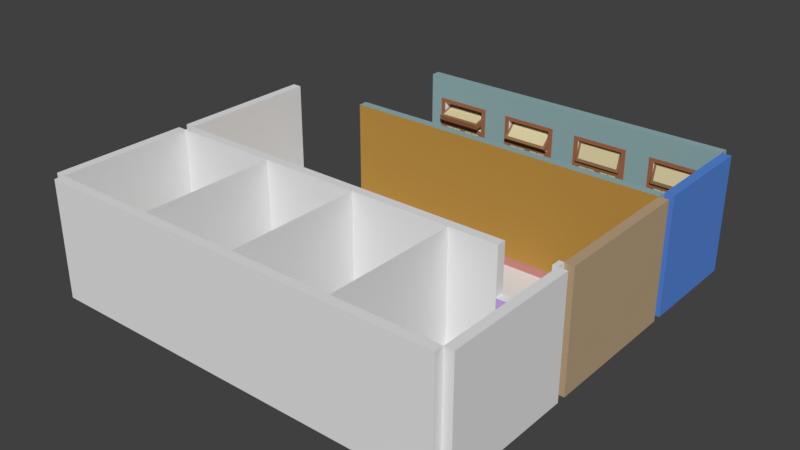 # Source: lvl4wall.blend  (saved by Blender 2.77.0; exported with 4.5.12 LTS)
import bpy
from mathutils import Matrix  # noqa: F401  (used for matrix-valued properties, if any)

bpy.ops.wm.read_factory_settings(use_empty=True)
scene = bpy.context.scene
scene.name = 'Scene'

# ---- collections
col_collection_1 = bpy.data.collections.new('Collection 1'); scene.collection.children.link(col_collection_1)

# ---- materials (node trees are filled in below, after node groups)
mat_indigo = bpy.data.materials.new('Indigo')
mat_indigo.alpha_threshold = 0.0
mat_indigo.use_transparent_shadow = False
mat_indigo.diffuse_color = (0.09759, 0.2423, 0.6939, 1.0)
mat_indigo.roughness = 0.5
mat_material_002 = bpy.data.materials.new('Material.002')
mat_material_002.alpha_threshold = 0.0
mat_material_002.use_transparent_shadow = False
mat_material_002.roughness = 0.5
mat_orange = bpy.data.materials.new('orange')
mat_orange.alpha_threshold = 0.0
mat_orange.use_transparent_shadow = False
mat_orange.diffuse_color = (0.5597, 0.3678, 0.8, 1.0)
mat_orange.roughness = 0.5
mat_polk_gold__tran = bpy.data.materials.new('Polk Gold (Tran)')
mat_polk_gold__tran.alpha_threshold = 0.0
mat_polk_gold__tran.use_transparent_shadow = False
mat_polk_gold__tran.diffuse_color = (0.7011, 0.6172, 0.3712, 1.0)
mat_polk_gold__tran.roughness = 0.5
mat_deep_amber = bpy.data.materials.new('Deep Amber')
mat_deep_amber.alpha_threshold = 0.0
mat_deep_amber.use_transparent_shadow = False
mat_deep_amber.diffuse_color = (0.2831, 0.1529, 0.07036, 1.0)
mat_deep_amber.roughness = 0.5
mat_pecan_pie = bpy.data.materials.new('Pecan Pie')
mat_pecan_pie.alpha_threshold = 0.0
mat_pecan_pie.use_transparent_shadow = False
mat_pecan_pie.diffuse_color = (0.3763, 0.1441, 0.07036, 1.0)
mat_pecan_pie.roughness = 0.5
mat_royal_blue = bpy.data.materials.new('Royal Blue')
mat_royal_blue.alpha_threshold = 0.0
mat_royal_blue.use_transparent_shadow = False
mat_royal_blue.diffuse_color = (0.2874, 0.4342, 0.4452, 1.0)
mat_royal_blue.roughness = 0.5
mat_fire_brick = bpy.data.materials.new('Fire Brick')
mat_fire_brick.alpha_threshold = 0.0
mat_fire_brick.use_transparent_shadow = False
mat_fire_brick.diffuse_color = (0.2623, 0.06663, 0.05286, 1.0)
mat_fire_brick.roughness = 0.5
mat_goldenrod = bpy.data.materials.new('Goldenrod')
mat_goldenrod.alpha_threshold = 0.0
mat_goldenrod.use_transparent_shadow = False
mat_goldenrod.diffuse_color = (0.5089, 0.2831, 0.06125, 1.0)
mat_goldenrod.roughness = 0.5
mat_cane = bpy.data.materials.new('Cane')
mat_cane.alpha_threshold = 0.0
mat_cane.use_transparent_shadow = False
mat_cane.diffuse_color = (0.4999, 0.3655, 0.2243, 1.0)
mat_cane.roughness = 0.5
mat_light_salmon = bpy.data.materials.new('Light Salmon')
mat_light_salmon.alpha_threshold = 0.0
mat_light_salmon.use_transparent_shadow = False
mat_light_salmon.diffuse_color = (0.5647, 0.2462, 0.2122, 1.0)
mat_light_salmon.roughness = 0.5
mat_dark_shadow = bpy.data.materials.new('Dark Shadow')
mat_dark_shadow.alpha_threshold = 0.0
mat_dark_shadow.use_transparent_shadow = False
mat_dark_shadow.diffuse_color = (0.1441, 0.1651, 0.1981, 1.0)
mat_dark_shadow.roughness = 0.5

# ---- material node trees

# ---- world
world_world = bpy.data.worlds.new('World'); scene.world = world_world
world_world.color = (0.05088, 0.05088, 0.05088)
world_world.use_sun_shadow = False
world_world.sun_shadow_jitter_overblur = 0.0
world_world.cycles.sampling_method = 'MANUAL'

# ---- meshes
me_plane_017 = bpy.data.meshes.new('Plane.017')
me_plane_017.from_pydata([(-1.028, -1.078, -0.8), (-2.028, 0.9219, -0.8), (-0.02778, -1.078, 0.8), (-0.02778, -1.078, -0.8), (-0.02778, -3.547, -0.8), (-0.02778, -3.547, 0.8), (0.02778, -1.078, -0.8), (0.02778, -1.078, 0.8), (0.02778, -3.547, -0.8), (0.02778, -3.547, 0.8), (-0.3993, -0.9219, -0.09), (-0.5278, -1.078, -0.8), (-0.5278, -1.078, 0.8), (-0.1562, -0.9219, -0.09), (-0.3993, -1.078, -0.8), (-0.3993, -1.078, -0.09), (-0.1562, -1.078, -0.09), (-0.1562, -1.078, -0.8), (-0.02778, -1.078, -0.675), (-0.02778, -0.9219, 0.8), (-0.5278, -0.9219, -0.675), (-0.5278, -0.9219, 0.8), (-0.5278, -1.078, -0.675), (-0.3993, -1.078, -0.675), (-0.1562, -1.078, -0.675), (-0.5278, -0.9219, -0.8), (-0.3993, -0.9219, -0.8), (-0.1562, -0.9219, -0.8), (-0.1562, -0.9219, -0.675), (-0.3993, -0.9219, -0.675), (-0.02778, -0.9219, -0.675), (-1.028, -1.078, 0.8), (-1.528, -1.078, -0.8), (-1.528, -1.078, 0.8), (-1.028, -0.9219, -0.675), (-1.028, -1.078, -0.675), (-1.028, -0.9219, 0.8), (-1.028, -0.9219, -0.8), (-1.528, -0.9219, 0.8), (-1.528, -0.9219, -0.675), (-2.028, -1.078, -0.8), (-2.028, -1.078, 0.8), (-2.028, -1.078, -0.675), (-1.528, -1.078, -0.675), (-2.028, -0.9219, -0.8), (-1.528, -0.9219, -0.8), (-2.028, -0.9219, 0.8), (-2.028, -0.9219, -0.675), (-0.02778, 0.9219, -0.8), (-0.02778, -0.9219, -0.8), (0.02778, 0.9219, -0.8), (0.02778, 0.9219, 0.8), (0.02778, -0.9219, -0.8), (0.02778, -0.9219, 0.8), (-0.4528, 1.078, -0.8), (-0.1028, 1.078, 0.48), (-0.1028, 0.9219, 0.48), (-0.4528, 0.9219, 0.48), (-0.4528, 0.9219, -0.8), (-0.1028, 0.9219, -0.8), (-0.5278, 0.9219, -0.8), (-0.02778, 0.9219, 0.8), (-0.02778, 1.078, 0.8), (-0.5278, 1.078, 0.8), (-0.5278, 1.078, -0.8), (-0.4528, 1.078, 0.48), (-0.1028, 1.078, -0.8), (-0.02778, 1.078, -0.8), (-0.133, 1.078, 0.1294), (-0.4226, 1.078, 0.1294), (-0.133, 1.078, 0.4241), (-0.4226, 1.078, 0.4241), (-0.133, 0.9219, 0.4241), (-0.4226, 0.9219, 0.4241), (-0.4226, 0.9219, 0.1294), (-0.133, 0.9219, 0.1294), (-0.133, 1.078, 0.09662), (-0.133, 1.078, -0.8), (-0.4226, 1.078, -0.8), (-0.4226, 1.078, 0.09662), (-0.2778, 1.078, -0.8), (-0.4035, 1.078, -0.02355), (-0.4035, 1.078, 0.06611), (-0.3547, 1.078, 0.06611), (-0.3547, 1.078, -0.02355), (-0.3488, 1.078, -0.02355), (-0.3488, 1.078, 0.06611), (-0.3001, 1.078, 0.06611), (-0.3001, 1.078, -0.02355), (-0.4035, 1.078, -0.1486), (-0.4035, 1.078, -0.05889), (-0.3547, 1.078, -0.05889), (-0.3547, 1.078, -0.1486), (-0.3488, 1.078, -0.1486), (-0.3488, 1.078, -0.05889), (-0.3001, 1.078, -0.05889), (-0.3001, 1.078, -0.1486), (-0.4035, 1.078, -0.2736), (-0.4035, 1.078, -0.1839), (-0.3547, 1.078, -0.1839), (-0.3547, 1.078, -0.2736), (-0.3488, 1.078, -0.2736), (-0.3488, 1.078, -0.1839), (-0.3001, 1.078, -0.1839), (-0.3001, 1.078, -0.2736), (-0.4035, 1.078, -0.3986), (-0.4035, 1.078, -0.3089), (-0.3547, 1.078, -0.3089), (-0.3547, 1.078, -0.3986), (-0.3488, 1.078, -0.3986), (-0.3488, 1.078, -0.3089), (-0.3001, 1.078, -0.3089), (-0.3001, 1.078, -0.3986), (-0.4035, 1.078, -0.5236), (-0.4035, 1.078, -0.4339), (-0.3547, 1.078, -0.4339), (-0.3547, 1.078, -0.5236), (-0.3488, 1.078, -0.5236), (-0.3488, 1.078, -0.4339), (-0.3001, 1.078, -0.4339), (-0.3001, 1.078, -0.5236), (-0.4035, 1.078, -0.6486), (-0.4035, 1.078, -0.5589), (-0.3547, 1.078, -0.5589), (-0.3547, 1.078, -0.6486), (-0.3488, 1.078, -0.6486), (-0.3488, 1.078, -0.5589), (-0.3001, 1.078, -0.5589), (-0.3001, 1.078, -0.6486), (-0.4035, 1.078, -0.7736), (-0.4035, 1.078, -0.6839), (-0.3547, 1.078, -0.6839), (-0.3547, 1.078, -0.7736), (-0.3488, 1.078, -0.7736), (-0.3488, 1.078, -0.6839), (-0.3001, 1.078, -0.6839), (-0.3001, 1.078, -0.7736), (-0.2778, 1.078, 0.09662), (-0.2587, 1.078, -0.02355), (-0.2587, 1.078, 0.06611), (-0.2099, 1.078, 0.06611), (-0.2099, 1.078, -0.02355), (-0.204, 1.078, -0.02355), (-0.204, 1.078, 0.06611), (-0.1552, 1.078, 0.06611), (-0.1552, 1.078, -0.02355), (-0.2587, 1.078, -0.1486), (-0.2587, 1.078, -0.05889), (-0.2099, 1.078, -0.05889), (-0.2099, 1.078, -0.1486), (-0.204, 1.078, -0.1486), (-0.204, 1.078, -0.05889), (-0.1552, 1.078, -0.05889), (-0.1552, 1.078, -0.1486), (-0.2587, 1.078, -0.2736), (-0.2587, 1.078, -0.1839), (-0.2099, 1.078, -0.1839), (-0.2099, 1.078, -0.2736), (-0.204, 1.078, -0.2736), (-0.204, 1.078, -0.1839), (-0.1552, 1.078, -0.1839), (-0.1552, 1.078, -0.2736), (-0.2587, 1.078, -0.3986), (-0.2587, 1.078, -0.3089), (-0.2099, 1.078, -0.3089), (-0.2099, 1.078, -0.3986), (-0.204, 1.078, -0.3986), (-0.204, 1.078, -0.3089), (-0.1552, 1.078, -0.3089), (-0.1552, 1.078, -0.3986), (-0.2587, 1.078, -0.5236), (-0.2587, 1.078, -0.4339), (-0.2099, 1.078, -0.4339), (-0.2099, 1.078, -0.5236), (-0.204, 1.078, -0.5236), (-0.204, 1.078, -0.4339), (-0.1552, 1.078, -0.4339), (-0.1552, 1.078, -0.5236), (-0.2587, 1.078, -0.6486), (-0.2587, 1.078, -0.5589), (-0.2099, 1.078, -0.5589), (-0.2099, 1.078, -0.6486), (-0.204, 1.078, -0.6486), (-0.204, 1.078, -0.5589), (-0.1552, 1.078, -0.5589), (-0.1552, 1.078, -0.6486), (-0.2587, 1.078, -0.7736), (-0.2587, 1.078, -0.6839), (-0.2099, 1.078, -0.6839), (-0.2099, 1.078, -0.7736), (-0.204, 1.078, -0.7736), (-0.204, 1.078, -0.6839), (-0.1552, 1.078, -0.6839), (-0.1552, 1.078, -0.7736), (-0.4226, 0.9219, -0.8), (-0.2778, 0.9219, -0.8), (-0.4226, 0.9219, 0.09662), (-0.133, 0.9219, -0.8), (-0.4035, 0.9219, -0.02355), (-0.3547, 0.9219, -0.02355), (-0.3547, 0.9219, 0.06611), (-0.4035, 0.9219, 0.06611), (-0.3488, 0.9219, -0.02355), (-0.3001, 0.9219, -0.02355), (-0.3001, 0.9219, 0.06611), (-0.3488, 0.9219, 0.06611), (-0.4035, 0.9219, -0.1486), (-0.3547, 0.9219, -0.1486), (-0.3547, 0.9219, -0.05889), (-0.4035, 0.9219, -0.05889), (-0.3488, 0.9219, -0.1486), (-0.3001, 0.9219, -0.1486), (-0.3001, 0.9219, -0.05889), (-0.3488, 0.9219, -0.05889), (-0.4035, 0.9219, -0.2736), (-0.3547, 0.9219, -0.2736), (-0.3547, 0.9219, -0.1839), (-0.4035, 0.9219, -0.1839), (-0.3488, 0.9219, -0.2736), (-0.3001, 0.9219, -0.2736), (-0.3001, 0.9219, -0.1839), (-0.3488, 0.9219, -0.1839), (-0.4035, 0.9219, -0.3986), (-0.3547, 0.9219, -0.3986), (-0.3547, 0.9219, -0.3089), (-0.4035, 0.9219, -0.3089), (-0.3488, 0.9219, -0.3986), (-0.3001, 0.9219, -0.3986), (-0.3001, 0.9219, -0.3089), (-0.3488, 0.9219, -0.3089), (-0.4035, 0.9219, -0.5236), (-0.3547, 0.9219, -0.5236), (-0.3547, 0.9219, -0.4339), (-0.4035, 0.9219, -0.4339), (-0.3488, 0.9219, -0.5236), (-0.3001, 0.9219, -0.5236), (-0.3001, 0.9219, -0.4339), (-0.3488, 0.9219, -0.4339), (-0.4035, 0.9219, -0.6486), (-0.3547, 0.9219, -0.6486), (-0.3547, 0.9219, -0.5589), (-0.4035, 0.9219, -0.5589), (-0.3488, 0.9219, -0.6486), (-0.3001, 0.9219, -0.6486), (-0.3001, 0.9219, -0.5589), (-0.3488, 0.9219, -0.5589), (-0.4035, 0.9219, -0.7736), (-0.3547, 0.9219, -0.7736), (-0.3547, 0.9219, -0.6839), (-0.4035, 0.9219, -0.6839), (-0.3488, 0.9219, -0.7736), (-0.3001, 0.9219, -0.7736), (-0.3001, 0.9219, -0.6839), (-0.3488, 0.9219, -0.6839), (-0.2587, 0.9219, -0.02355), (-0.2099, 0.9219, -0.02355), (-0.2099, 0.9219, 0.06611), (-0.2587, 0.9219, 0.06611), (-0.204, 0.9219, -0.02355), (-0.1552, 0.9219, -0.02355), (-0.1552, 0.9219, 0.06611), (-0.204, 0.9219, 0.06611), (-0.2587, 0.9219, -0.1486), (-0.2099, 0.9219, -0.1486), (-0.2099, 0.9219, -0.05889), (-0.2587, 0.9219, -0.05889), (-0.204, 0.9219, -0.1486), (-0.1552, 0.9219, -0.1486), (-0.1552, 0.9219, -0.05889), (-0.204, 0.9219, -0.05889), (-0.2587, 0.9219, -0.2736), (-0.2099, 0.9219, -0.2736), (-0.2099, 0.9219, -0.1839), (-0.2587, 0.9219, -0.1839), (-0.204, 0.9219, -0.2736), (-0.1552, 0.9219, -0.2736), (-0.1552, 0.9219, -0.1839), (-0.204, 0.9219, -0.1839), (-0.2587, 0.9219, -0.3986), (-0.2099, 0.9219, -0.3986), (-0.2099, 0.9219, -0.3089), (-0.2587, 0.9219, -0.3089), (-0.204, 0.9219, -0.3986), (-0.1552, 0.9219, -0.3986), (-0.1552, 0.9219, -0.3089), (-0.204, 0.9219, -0.3089), (-0.2587, 0.9219, -0.5236), (-0.2099, 0.9219, -0.5236), (-0.2099, 0.9219, -0.4339), (-0.2587, 0.9219, -0.4339), (-0.204, 0.9219, -0.5236), (-0.1552, 0.9219, -0.5236), (-0.1552, 0.9219, -0.4339), (-0.204, 0.9219, -0.4339), (-0.2587, 0.9219, -0.6486), (-0.2099, 0.9219, -0.6486), (-0.2099, 0.9219, -0.5589), (-0.2587, 0.9219, -0.5589), (-0.204, 0.9219, -0.6486), (-0.1552, 0.9219, -0.6486), (-0.1552, 0.9219, -0.5589), (-0.204, 0.9219, -0.5589), (-0.2587, 0.9219, -0.7736), (-0.2099, 0.9219, -0.7736), (-0.2099, 0.9219, -0.6839), (-0.2587, 0.9219, -0.6839), (-0.204, 0.9219, -0.7736), (-0.1552, 0.9219, -0.7736), (-0.1552, 0.9219, -0.6839), (-0.204, 0.9219, -0.6839), (-0.2778, 0.9219, 0.09662), (-0.133, 0.9219, 0.09662), (-0.9528, 1.078, -0.8), (-0.6028, 1.078, 0.48), (-0.6028, 0.9219, 0.48), (-0.9528, 0.9219, 0.48), (-0.9528, 0.9219, -0.8), (-0.6028, 0.9219, -0.8), (-1.028, 0.9219, -0.8), (-0.5278, 0.9219, 0.8), (-1.028, 1.078, 0.8), (-0.9528, 1.078, 0.48), (-0.6028, 1.078, -0.8), (-0.633, 1.078, 0.1294), (-0.9226, 1.078, 0.1294), (-0.633, 1.078, 0.4241), (-0.9226, 1.078, 0.4241), (-0.633, 0.9219, 0.4241), (-0.9226, 0.9219, 0.4241), (-0.9226, 0.9219, 0.1294), (-0.633, 0.9219, 0.1294), (-0.633, 1.078, 0.09662), (-0.633, 1.078, -0.8), (-0.9226, 1.078, -0.8), (-0.9226, 1.078, 0.09662), (-0.7778, 1.078, -0.8), (-0.9035, 1.078, -0.02355), (-0.9035, 1.078, 0.06611), (-0.8547, 1.078, 0.06611), (-0.8547, 1.078, -0.02355), (-0.8488, 1.078, -0.02355), (-0.8488, 1.078, 0.06611), (-0.8001, 1.078, 0.06611), (-0.8001, 1.078, -0.02355), (-0.9035, 1.078, -0.1486), (-0.9035, 1.078, -0.05889), (-0.8547, 1.078, -0.05889), (-0.8547, 1.078, -0.1486), (-0.8488, 1.078, -0.1486), (-0.8488, 1.078, -0.05889), (-0.8001, 1.078, -0.05889), (-0.8001, 1.078, -0.1486), (-0.9035, 1.078, -0.2736), (-0.9035, 1.078, -0.1839), (-0.8547, 1.078, -0.1839), (-0.8547, 1.078, -0.2736), (-0.8488, 1.078, -0.2736), (-0.8488, 1.078, -0.1839), (-0.8001, 1.078, -0.1839), (-0.8001, 1.078, -0.2736), (-0.9035, 1.078, -0.3986), (-0.9035, 1.078, -0.3089), (-0.8547, 1.078, -0.3089), (-0.8547, 1.078, -0.3986), (-0.8488, 1.078, -0.3986), (-0.8488, 1.078, -0.3089), (-0.8001, 1.078, -0.3089), (-0.8001, 1.078, -0.3986), (-0.9035, 1.078, -0.5236), (-0.9035, 1.078, -0.4339), (-0.8547, 1.078, -0.4339), (-0.8547, 1.078, -0.5236), (-0.8488, 1.078, -0.5236), (-0.8488, 1.078, -0.4339), (-0.8001, 1.078, -0.4339), (-0.8001, 1.078, -0.5236), (-0.9035, 1.078, -0.6486), (-0.9035, 1.078, -0.5589), (-0.8547, 1.078, -0.5589), (-0.8547, 1.078, -0.6486), (-0.8488, 1.078, -0.6486), (-0.8488, 1.078, -0.5589), (-0.8001, 1.078, -0.5589), (-0.8001, 1.078, -0.6486), (-0.9035, 1.078, -0.7736), (-0.9035, 1.078, -0.6839), (-0.8547, 1.078, -0.6839), (-0.8547, 1.078, -0.7736), (-0.8488, 1.078, -0.7736), (-0.8488, 1.078, -0.6839), (-0.8001, 1.078, -0.6839), (-0.8001, 1.078, -0.7736), (-0.7778, 1.078, 0.09662), (-0.7587, 1.078, -0.02355), (-0.7587, 1.078, 0.06611), (-0.7099, 1.078, 0.06611), (-0.7099, 1.078, -0.02355), (-0.704, 1.078, -0.02355), (-0.704, 1.078, 0.06611), (-0.6552, 1.078, 0.06611), (-0.6552, 1.078, -0.02355), (-0.7587, 1.078, -0.1486), (-0.7587, 1.078, -0.05889), (-0.7099, 1.078, -0.05889), (-0.7099, 1.078, -0.1486), (-0.704, 1.078, -0.1486), (-0.704, 1.078, -0.05889), (-0.6552, 1.078, -0.05889), (-0.6552, 1.078, -0.1486), (-0.7587, 1.078, -0.2736), (-0.7587, 1.078, -0.1839), (-0.7099, 1.078, -0.1839), (-0.7099, 1.078, -0.2736), (-0.704, 1.078, -0.2736), (-0.704, 1.078, -0.1839), (-0.6552, 1.078, -0.1839), (-0.6552, 1.078, -0.2736), (-0.7587, 1.078, -0.3986), (-0.7587, 1.078, -0.3089), (-0.7099, 1.078, -0.3089), (-0.7099, 1.078, -0.3986), (-0.704, 1.078, -0.3986), (-0.704, 1.078, -0.3089), (-0.6552, 1.078, -0.3089), (-0.6552, 1.078, -0.3986), (-0.7587, 1.078, -0.5236), (-0.7587, 1.078, -0.4339), (-0.7099, 1.078, -0.4339), (-0.7099, 1.078, -0.5236), (-0.704, 1.078, -0.5236), (-0.704, 1.078, -0.4339), (-0.6552, 1.078, -0.4339), (-0.6552, 1.078, -0.5236), (-0.7587, 1.078, -0.6486), (-0.7587, 1.078, -0.5589), (-0.7099, 1.078, -0.5589), (-0.7099, 1.078, -0.6486), (-0.704, 1.078, -0.6486), (-0.704, 1.078, -0.5589), (-0.6552, 1.078, -0.5589), (-0.6552, 1.078, -0.6486), (-0.7587, 1.078, -0.7736), (-0.7587, 1.078, -0.6839), (-0.7099, 1.078, -0.6839), (-0.7099, 1.078, -0.7736), (-0.704, 1.078, -0.7736), (-0.704, 1.078, -0.6839), (-0.6552, 1.078, -0.6839), (-0.6552, 1.078, -0.7736), (-0.9226, 0.9219, -0.8), (-0.7778, 0.9219, -0.8), (-0.9226, 0.9219, 0.09662), (-0.633, 0.9219, -0.8), (-0.9035, 0.9219, -0.02355), (-0.8547, 0.9219, -0.02355), (-0.8547, 0.9219, 0.06611), (-0.9035, 0.9219, 0.06611), (-0.8488, 0.9219, -0.02355), (-0.8001, 0.9219, -0.02355), (-0.8001, 0.9219, 0.06611), (-0.8488, 0.9219, 0.06611), (-0.9035, 0.9219, -0.1486), (-0.8547, 0.9219, -0.1486), (-0.8547, 0.9219, -0.05889), (-0.9035, 0.9219, -0.05889), (-0.8488, 0.9219, -0.1486), (-0.8001, 0.9219, -0.1486), (-0.8001, 0.9219, -0.05889), (-0.8488, 0.9219, -0.05889), (-0.9035, 0.9219, -0.2736), (-0.8547, 0.9219, -0.2736), (-0.8547, 0.9219, -0.1839), (-0.9035, 0.9219, -0.1839), (-0.8488, 0.9219, -0.2736), (-0.8001, 0.9219, -0.2736), (-0.8001, 0.9219, -0.1839), (-0.8488, 0.9219, -0.1839), (-0.9035, 0.9219, -0.3986), (-0.8547, 0.9219, -0.3986), (-0.8547, 0.9219, -0.3089), (-0.9035, 0.9219, -0.3089), (-0.8488, 0.9219, -0.3986), (-0.8001, 0.9219, -0.3986), (-0.8001, 0.9219, -0.3089), (-0.8488, 0.9219, -0.3089), (-0.9035, 0.9219, -0.5236), (-0.8547, 0.9219, -0.5236), (-0.8547, 0.9219, -0.4339), (-0.9035, 0.9219, -0.4339), (-0.8488, 0.9219, -0.5236), (-0.8001, 0.9219, -0.5236), (-0.8001, 0.9219, -0.4339), (-0.8488, 0.9219, -0.4339), (-0.9035, 0.9219, -0.6486), (-0.8547, 0.9219, -0.6486), (-0.8547, 0.9219, -0.5589), (-0.9035, 0.9219, -0.5589), (-0.8488, 0.9219, -0.6486), (-0.8001, 0.9219, -0.6486), (-0.8001, 0.9219, -0.5589), (-0.8488, 0.9219, -0.5589), (-0.9035, 0.9219, -0.7736), (-0.8547, 0.9219, -0.7736), (-0.8547, 0.9219, -0.6839), (-0.9035, 0.9219, -0.6839), (-0.8488, 0.9219, -0.7736), (-0.8001, 0.9219, -0.7736), (-0.8001, 0.9219, -0.6839), (-0.8488, 0.9219, -0.6839), (-0.7587, 0.9219, -0.02355), (-0.7099, 0.9219, -0.02355), (-0.7099, 0.9219, 0.06611), (-0.7587, 0.9219, 0.06611), (-0.704, 0.9219, -0.02355), (-0.6552, 0.9219, -0.02355), (-0.6552, 0.9219, 0.06611), (-0.704, 0.9219, 0.06611), (-0.7587, 0.9219, -0.1486), (-0.7099, 0.9219, -0.1486), (-0.7099, 0.9219, -0.05889), (-0.7587, 0.9219, -0.05889), (-0.704, 0.9219, -0.1486), (-0.6552, 0.9219, -0.1486), (-0.6552, 0.9219, -0.05889), (-0.704, 0.9219, -0.05889), (-0.7587, 0.9219, -0.2736), (-0.7099, 0.9219, -0.2736), (-0.7099, 0.9219, -0.1839), (-0.7587, 0.9219, -0.1839), (-0.704, 0.9219, -0.2736), (-0.6552, 0.9219, -0.2736), (-0.6552, 0.9219, -0.1839), (-0.704, 0.9219, -0.1839), (-0.7587, 0.9219, -0.3986), (-0.7099, 0.9219, -0.3986), (-0.7099, 0.9219, -0.3089), (-0.7587, 0.9219, -0.3089), (-0.704, 0.9219, -0.3986), (-0.6552, 0.9219, -0.3986), (-0.6552, 0.9219, -0.3089), (-0.704, 0.9219, -0.3089), (-0.7587, 0.9219, -0.5236), (-0.7099, 0.9219, -0.5236), (-0.7099, 0.9219, -0.4339), (-0.7587, 0.9219, -0.4339), (-0.704, 0.9219, -0.5236), (-0.6552, 0.9219, -0.5236), (-0.6552, 0.9219, -0.4339), (-0.704, 0.9219, -0.4339), (-0.7587, 0.9219, -0.6486), (-0.7099, 0.9219, -0.6486), (-0.7099, 0.9219, -0.5589), (-0.7587, 0.9219, -0.5589), (-0.704, 0.9219, -0.6486), (-0.6552, 0.9219, -0.6486), (-0.6552, 0.9219, -0.5589), (-0.704, 0.9219, -0.5589), (-0.7587, 0.9219, -0.7736), (-0.7099, 0.9219, -0.7736), (-0.7099, 0.9219, -0.6839), (-0.7587, 0.9219, -0.6839), (-0.704, 0.9219, -0.7736), (-0.6552, 0.9219, -0.7736), (-0.6552, 0.9219, -0.6839), (-0.704, 0.9219, -0.6839), (-0.7778, 0.9219, 0.09662), (-0.633, 0.9219, 0.09662), (-1.453, 1.078, -0.8), (-1.103, 1.078, 0.48), (-1.103, 0.9219, 0.48), (-1.453, 0.9219, 0.48), (-1.453, 0.9219, -0.8), (-1.103, 0.9219, -0.8), (-1.028, 0.9219, 0.8), (-1.528, 0.9219, 0.8), (-1.453, 1.078, 0.48), (-1.103, 1.078, -0.8), (-1.028, 1.078, -0.8), (-1.133, 1.078, 0.1294), (-1.423, 1.078, 0.1294), (-1.133, 1.078, 0.4241), (-1.423, 1.078, 0.4241), (-1.133, 0.9219, 0.4241), (-1.423, 0.9219, 0.4241), (-1.423, 0.9219, 0.1294), (-1.133, 0.9219, 0.1294), (-1.133, 1.078, 0.09662), (-1.133, 1.078, -0.8), (-1.423, 1.078, -0.8), (-1.423, 1.078, 0.09662), (-1.278, 1.078, -0.8), (-1.403, 1.078, -0.02355), (-1.403, 1.078, 0.06611), (-1.355, 1.078, 0.06611), (-1.355, 1.078, -0.02355), (-1.349, 1.078, -0.02355), (-1.349, 1.078, 0.06611), (-1.3, 1.078, 0.06611), (-1.3, 1.078, -0.02355), (-1.403, 1.078, -0.1486), (-1.403, 1.078, -0.05889), (-1.355, 1.078, -0.05889), (-1.355, 1.078, -0.1486), (-1.349, 1.078, -0.1486), (-1.349, 1.078, -0.05889), (-1.3, 1.078, -0.05889), (-1.3, 1.078, -0.1486), (-1.403, 1.078, -0.2736), (-1.403, 1.078, -0.1839), (-1.355, 1.078, -0.1839), (-1.355, 1.078, -0.2736), (-1.349, 1.078, -0.2736), (-1.349, 1.078, -0.1839), (-1.3, 1.078, -0.1839), (-1.3, 1.078, -0.2736), (-1.403, 1.078, -0.3986), (-1.403, 1.078, -0.3089), (-1.355, 1.078, -0.3089), (-1.355, 1.078, -0.3986), (-1.349, 1.078, -0.3986), (-1.349, 1.078, -0.3089), (-1.3, 1.078, -0.3089), (-1.3, 1.078, -0.3986), (-1.403, 1.078, -0.5236), (-1.403, 1.078, -0.4339), (-1.355, 1.078, -0.4339), (-1.355, 1.078, -0.5236), (-1.349, 1.078, -0.5236), (-1.349, 1.078, -0.4339), (-1.3, 1.078, -0.4339), (-1.3, 1.078, -0.5236), (-1.403, 1.078, -0.6486), (-1.403, 1.078, -0.5589), (-1.355, 1.078, -0.5589), (-1.355, 1.078, -0.6486), (-1.349, 1.078, -0.6486), (-1.349, 1.078, -0.5589), (-1.3, 1.078, -0.5589), (-1.3, 1.078, -0.6486), (-1.403, 1.078, -0.7736), (-1.403, 1.078, -0.6839), (-1.355, 1.078, -0.6839), (-1.355, 1.078, -0.7736), (-1.349, 1.078, -0.7736), (-1.349, 1.078, -0.6839), (-1.3, 1.078, -0.6839), (-1.3, 1.078, -0.7736), (-1.278, 1.078, 0.09662), (-1.259, 1.078, -0.02355), (-1.259, 1.078, 0.06611), (-1.21, 1.078, 0.06611), (-1.21, 1.078, -0.02355), (-1.204, 1.078, -0.02355), (-1.204, 1.078, 0.06611), (-1.155, 1.078, 0.06611), (-1.155, 1.078, -0.02355), (-1.259, 1.078, -0.1486), (-1.259, 1.078, -0.05889), (-1.21, 1.078, -0.05889), (-1.21, 1.078, -0.1486), (-1.204, 1.078, -0.1486), (-1.204, 1.078, -0.05889), (-1.155, 1.078, -0.05889), (-1.155, 1.078, -0.1486), (-1.259, 1.078, -0.2736), (-1.259, 1.078, -0.1839), (-1.21, 1.078, -0.1839), (-1.21, 1.078, -0.2736), (-1.204, 1.078, -0.2736), (-1.204, 1.078, -0.1839), (-1.155, 1.078, -0.1839), (-1.155, 1.078, -0.2736), (-1.259, 1.078, -0.3986), (-1.259, 1.078, -0.3089), (-1.21, 1.078, -0.3089), (-1.21, 1.078, -0.3986), (-1.204, 1.078, -0.3986), (-1.204, 1.078, -0.3089), (-1.155, 1.078, -0.3089), (-1.155, 1.078, -0.3986), (-1.259, 1.078, -0.5236), (-1.259, 1.078, -0.4339), (-1.21, 1.078, -0.4339), (-1.21, 1.078, -0.5236), (-1.204, 1.078, -0.5236), (-1.204, 1.078, -0.4339), (-1.155, 1.078, -0.4339), (-1.155, 1.078, -0.5236), (-1.259, 1.078, -0.6486), (-1.259, 1.078, -0.5589), (-1.21, 1.078, -0.5589), (-1.21, 1.078, -0.6486), (-1.204, 1.078, -0.6486), (-1.204, 1.078, -0.5589), (-1.155, 1.078, -0.5589), (-1.155, 1.078, -0.6486), (-1.259, 1.078, -0.7736), (-1.259, 1.078, -0.6839), (-1.21, 1.078, -0.6839), (-1.21, 1.078, -0.7736), (-1.204, 1.078, -0.7736), (-1.204, 1.078, -0.6839), (-1.155, 1.078, -0.6839), (-1.155, 1.078, -0.7736), (-1.423, 0.9219, -0.8), (-1.278, 0.9219, -0.8), (-1.423, 0.9219, 0.09662), (-1.133, 0.9219, -0.8), (-1.403, 0.9219, -0.02355), (-1.355, 0.9219, -0.02355), (-1.355, 0.9219, 0.06611), (-1.403, 0.9219, 0.06611), (-1.349, 0.9219, -0.02355), (-1.3, 0.9219, -0.02355), (-1.3, 0.9219, 0.06611), (-1.349, 0.9219, 0.06611), (-1.403, 0.9219, -0.1486), (-1.355, 0.9219, -0.1486), (-1.355, 0.9219, -0.05889), (-1.403, 0.9219, -0.05889), (-1.349, 0.9219, -0.1486), (-1.3, 0.9219, -0.1486), (-1.3, 0.9219, -0.05889), (-1.349, 0.9219, -0.05889), (-1.403, 0.9219, -0.2736), (-1.355, 0.9219, -0.2736), (-1.355, 0.9219, -0.1839), (-1.403, 0.9219, -0.1839), (-1.349, 0.9219, -0.2736), (-1.3, 0.9219, -0.2736), (-1.3, 0.9219, -0.1839), (-1.349, 0.9219, -0.1839), (-1.403, 0.9219, -0.3986), (-1.355, 0.9219, -0.3986), (-1.355, 0.9219, -0.3089), (-1.403, 0.9219, -0.3089), (-1.349, 0.9219, -0.3986), (-1.3, 0.9219, -0.3986), (-1.3, 0.9219, -0.3089), (-1.349, 0.9219, -0.3089), (-1.403, 0.9219, -0.5236), (-1.355, 0.9219, -0.5236), (-1.355, 0.9219, -0.4339), (-1.403, 0.9219, -0.4339), (-1.349, 0.9219, -0.5236), (-1.3, 0.9219, -0.5236), (-1.3, 0.9219, -0.4339), (-1.349, 0.9219, -0.4339), (-1.403, 0.9219, -0.6486), (-1.355, 0.9219, -0.6486), (-1.355, 0.9219, -0.5589), (-1.403, 0.9219, -0.5589), (-1.349, 0.9219, -0.6486), (-1.3, 0.9219, -0.6486), (-1.3, 0.9219, -0.5589), (-1.349, 0.9219, -0.5589), (-1.403, 0.9219, -0.7736), (-1.355, 0.9219, -0.7736), (-1.355, 0.9219, -0.6839), (-1.403, 0.9219, -0.6839), (-1.349, 0.9219, -0.7736), (-1.3, 0.9219, -0.7736), (-1.3, 0.9219, -0.6839), (-1.349, 0.9219, -0.6839), (-1.259, 0.9219, -0.02355), (-1.21, 0.9219, -0.02355), (-1.21, 0.9219, 0.06611), (-1.259, 0.9219, 0.06611), (-1.204, 0.9219, -0.02355), (-1.155, 0.9219, -0.02355), (-1.155, 0.9219, 0.06611), (-1.204, 0.9219, 0.06611), (-1.259, 0.9219, -0.1486), (-1.21, 0.9219, -0.1486), (-1.21, 0.9219, -0.05889), (-1.259, 0.9219, -0.05889), (-1.204, 0.9219, -0.1486), (-1.155, 0.9219, -0.1486), (-1.155, 0.9219, -0.05889), (-1.204, 0.9219, -0.05889), (-1.259, 0.9219, -0.2736), (-1.21, 0.9219, -0.2736), (-1.21, 0.9219, -0.1839), (-1.259, 0.9219, -0.1839), (-1.204, 0.9219, -0.2736), (-1.155, 0.9219, -0.2736), (-1.155, 0.9219, -0.1839), (-1.204, 0.9219, -0.1839), (-1.259, 0.9219, -0.3986), (-1.21, 0.9219, -0.3986), (-1.21, 0.9219, -0.3089), (-1.259, 0.9219, -0.3089), (-1.204, 0.9219, -0.3986), (-1.155, 0.9219, -0.3986), (-1.155, 0.9219, -0.3089), (-1.204, 0.9219, -0.3089), (-1.259, 0.9219, -0.5236), (-1.21, 0.9219, -0.5236), (-1.21, 0.9219, -0.4339), (-1.259, 0.9219, -0.4339), (-1.204, 0.9219, -0.5236), (-1.155, 0.9219, -0.5236), (-1.155, 0.9219, -0.4339), (-1.204, 0.9219, -0.4339), (-1.259, 0.9219, -0.6486), (-1.21, 0.9219, -0.6486), (-1.21, 0.9219, -0.5589), (-1.259, 0.9219, -0.5589), (-1.204, 0.9219, -0.6486), (-1.155, 0.9219, -0.6486), (-1.155, 0.9219, -0.5589), (-1.204, 0.9219, -0.5589), (-1.259, 0.9219, -0.7736), (-1.21, 0.9219, -0.7736), (-1.21, 0.9219, -0.6839), (-1.259, 0.9219, -0.6839), (-1.204, 0.9219, -0.7736), (-1.155, 0.9219, -0.7736), (-1.155, 0.9219, -0.6839), (-1.204, 0.9219, -0.6839), (-1.278, 0.9219, 0.09662), (-1.133, 0.9219, 0.09662), (-1.953, 1.078, -0.8), (-1.603, 1.078, 0.48), (-1.603, 0.9219, 0.48), (-1.953, 0.9219, 0.48), (-1.953, 0.9219, -0.8), (-1.603, 0.9219, -0.8), (-2.028, 0.9219, 0.8), (-1.528, 1.078, 0.8), (-2.028, 1.078, 0.8), (-2.028, 1.078, -0.8), (-1.953, 1.078, 0.48), (-1.603, 1.078, -0.8), (-1.528, 0.9219, -0.8), (-1.528, 1.078, -0.8), (-1.633, 1.078, 0.1294), (-1.923, 1.078, 0.1294), (-1.633, 1.078, 0.4241), (-1.923, 1.078, 0.4241), (-1.633, 0.9219, 0.4241), (-1.923, 0.9219, 0.4241), (-1.923, 0.9219, 0.1294), (-1.633, 0.9219, 0.1294), (-1.633, 1.078, 0.09662), (-1.633, 1.078, -0.8), (-1.923, 1.078, -0.8), (-1.923, 1.078, 0.09662), (-1.778, 1.078, -0.8), (-1.903, 1.078, -0.02355), (-1.903, 1.078, 0.06611), (-1.855, 1.078, 0.06611), (-1.855, 1.078, -0.02355), (-1.849, 1.078, -0.02355), (-1.849, 1.078, 0.06611), (-1.8, 1.078, 0.06611), (-1.8, 1.078, -0.02355), (-1.903, 1.078, -0.1486), (-1.903, 1.078, -0.05889), (-1.855, 1.078, -0.05889), (-1.855, 1.078, -0.1486), (-1.849, 1.078, -0.1486), (-1.849, 1.078, -0.05889), (-1.8, 1.078, -0.05889), (-1.8, 1.078, -0.1486), (-1.903, 1.078, -0.2736), (-1.903, 1.078, -0.1839), (-1.855, 1.078, -0.1839), (-1.855, 1.078, -0.2736), (-1.849, 1.078, -0.2736), (-1.849, 1.078, -0.1839), (-1.8, 1.078, -0.1839), (-1.8, 1.078, -0.2736), (-1.903, 1.078, -0.3986), (-1.903, 1.078, -0.3089), (-1.855, 1.078, -0.3089), (-1.855, 1.078, -0.3986), (-1.849, 1.078, -0.3986), (-1.849, 1.078, -0.3089), (-1.8, 1.078, -0.3089), (-1.8, 1.078, -0.3986), (-1.903, 1.078, -0.5236), (-1.903, 1.078, -0.4339), (-1.855, 1.078, -0.4339), (-1.855, 1.078, -0.5236), (-1.849, 1.078, -0.5236), (-1.849, 1.078, -0.4339), (-1.8, 1.078, -0.4339), (-1.8, 1.078, -0.5236), (-1.903, 1.078, -0.6486), (-1.903, 1.078, -0.5589), (-1.855, 1.078, -0.5589), (-1.855, 1.078, -0.6486), (-1.849, 1.078, -0.6486), (-1.849, 1.078, -0.5589), (-1.8, 1.078, -0.5589), (-1.8, 1.078, -0.6486), (-1.903, 1.078, -0.7736), (-1.903, 1.078, -0.6839), (-1.855, 1.078, -0.6839), (-1.855, 1.078, -0.7736), (-1.849, 1.078, -0.7736), (-1.849, 1.078, -0.6839), (-1.8, 1.078, -0.6839), (-1.8, 1.078, -0.7736), (-1.778, 1.078, 0.09662), (-1.759, 1.078, -0.02355), (-1.759, 1.078, 0.06611), (-1.71, 1.078, 0.06611), (-1.71, 1.078, -0.02355), (-1.704, 1.078, -0.02355), (-1.704, 1.078, 0.06611), (-1.655, 1.078, 0.06611), (-1.655, 1.078, -0.02355), (-1.759, 1.078, -0.1486), (-1.759, 1.078, -0.05889), (-1.71, 1.078, -0.05889), (-1.71, 1.078, -0.1486), (-1.704, 1.078, -0.1486), (-1.704, 1.078, -0.05889), (-1.655, 1.078, -0.05889), (-1.655, 1.078, -0.1486), (-1.759, 1.078, -0.2736), (-1.759, 1.078, -0.1839), (-1.71, 1.078, -0.1839), (-1.71, 1.078, -0.2736), (-1.704, 1.078, -0.2736), (-1.704, 1.078, -0.1839), (-1.655, 1.078, -0.1839), (-1.655, 1.078, -0.2736), (-1.759, 1.078, -0.3986), (-1.759, 1.078, -0.3089), (-1.71, 1.078, -0.3089), (-1.71, 1.078, -0.3986), (-1.704, 1.078, -0.3986), (-1.704, 1.078, -0.3089), (-1.655, 1.078, -0.3089), (-1.655, 1.078, -0.3986), (-1.759, 1.078, -0.5236), (-1.759, 1.078, -0.4339), (-1.71, 1.078, -0.4339), (-1.71, 1.078, -0.5236), (-1.704, 1.078, -0.5236), (-1.704, 1.078, -0.4339), (-1.655, 1.078, -0.4339), (-1.655, 1.078, -0.5236), (-1.759, 1.078, -0.6486), (-1.759, 1.078, -0.5589), (-1.71, 1.078, -0.5589), (-1.71, 1.078, -0.6486), (-1.704, 1.078, -0.6486), (-1.704, 1.078, -0.5589), (-1.655, 1.078, -0.5589), (-1.655, 1.078, -0.6486), (-1.759, 1.078, -0.7736), (-1.759, 1.078, -0.6839), (-1.71, 1.078, -0.6839), (-1.71, 1.078, -0.7736), (-1.704, 1.078, -0.7736), (-1.704, 1.078, -0.6839), (-1.655, 1.078, -0.6839), (-1.655, 1.078, -0.7736), (-1.923, 0.9219, -0.8), (-1.778, 0.9219, -0.8), (-1.923, 0.9219, 0.09662), (-1.633, 0.9219, -0.8), (-1.903, 0.9219, -0.02355), (-1.855, 0.9219, -0.02355), (-1.855, 0.9219, 0.06611), (-1.903, 0.9219, 0.06611), (-1.849, 0.9219, -0.02355), (-1.8, 0.9219, -0.02355), (-1.8, 0.9219, 0.06611), (-1.849, 0.9219, 0.06611), (-1.903, 0.9219, -0.1486), (-1.855, 0.9219, -0.1486), (-1.855, 0.9219, -0.05889), (-1.903, 0.9219, -0.05889), (-1.849, 0.9219, -0.1486), (-1.8, 0.9219, -0.1486), (-1.8, 0.9219, -0.05889), (-1.849, 0.9219, -0.05889), (-1.903, 0.9219, -0.2736), (-1.855, 0.9219, -0.2736), (-1.855, 0.9219, -0.1839), (-1.903, 0.9219, -0.1839), (-1.849, 0.9219, -0.2736), (-1.8, 0.9219, -0.2736), (-1.8, 0.9219, -0.1839), (-1.849, 0.9219, -0.1839), (-1.903, 0.9219, -0.3986), (-1.855, 0.9219, -0.3986), (-1.855, 0.9219, -0.3089), (-1.903, 0.9219, -0.3089), (-1.849, 0.9219, -0.3986), (-1.8, 0.9219, -0.3986), (-1.8, 0.9219, -0.3089), (-1.849, 0.9219, -0.3089), (-1.903, 0.9219, -0.5236), (-1.855, 0.9219, -0.5236), (-1.855, 0.9219, -0.4339), (-1.903, 0.9219, -0.4339), (-1.849, 0.9219, -0.5236), (-1.8, 0.9219, -0.5236), (-1.8, 0.9219, -0.4339), (-1.849, 0.9219, -0.4339), (-1.903, 0.9219, -0.6486), (-1.855, 0.9219, -0.6486), (-1.855, 0.9219, -0.5589), (-1.903, 0.9219, -0.5589), (-1.849, 0.9219, -0.6486), (-1.8, 0.9219, -0.6486), (-1.8, 0.9219, -0.5589), (-1.849, 0.9219, -0.5589), (-1.903, 0.9219, -0.7736), (-1.855, 0.9219, -0.7736), (-1.855, 0.9219, -0.6839), (-1.903, 0.9219, -0.6839), (-1.849, 0.9219, -0.7736), (-1.8, 0.9219, -0.7736), (-1.8, 0.9219, -0.6839), (-1.849, 0.9219, -0.6839), (-1.759, 0.9219, -0.02355), (-1.71, 0.9219, -0.02355), (-1.71, 0.9219, 0.06611), (-1.759, 0.9219, 0.06611), (-1.704, 0.9219, -0.02355), (-1.655, 0.9219, -0.02355), (-1.655, 0.9219, 0.06611), (-1.704, 0.9219, 0.06611), (-1.759, 0.9219, -0.1486), (-1.71, 0.9219, -0.1486), (-1.71, 0.9219, -0.05889), (-1.759, 0.9219, -0.05889), (-1.704, 0.9219, -0.1486), (-1.655, 0.9219, -0.1486), (-1.655, 0.9219, -0.05889), (-1.704, 0.9219, -0.05889), (-1.759, 0.9219, -0.2736), (-1.71, 0.9219, -0.2736), (-1.71, 0.9219, -0.1839), (-1.759, 0.9219, -0.1839), (-1.704, 0.9219, -0.2736), (-1.655, 0.9219, -0.2736), (-1.655, 0.9219, -0.1839), (-1.704, 0.9219, -0.1839), (-1.759, 0.9219, -0.3986), (-1.71, 0.9219, -0.3986), (-1.71, 0.9219, -0.3089), (-1.759, 0.9219, -0.3089), (-1.704, 0.9219, -0.3986), (-1.655, 0.9219, -0.3986), (-1.655, 0.9219, -0.3089), (-1.704, 0.9219, -0.3089), (-1.759, 0.9219, -0.5236), (-1.71, 0.9219, -0.5236), (-1.71, 0.9219, -0.4339), (-1.759, 0.9219, -0.4339), (-1.704, 0.9219, -0.5236), (-1.655, 0.9219, -0.5236), (-1.655, 0.9219, -0.4339), (-1.704, 0.9219, -0.4339), (-1.759, 0.9219, -0.6486), (-1.71, 0.9219, -0.6486), (-1.71, 0.9219, -0.5589), (-1.759, 0.9219, -0.5589), (-1.704, 0.9219, -0.6486), (-1.655, 0.9219, -0.6486), (-1.655, 0.9219, -0.5589), (-1.704, 0.9219, -0.5589), (-1.759, 0.9219, -0.7736), (-1.71, 0.9219, -0.7736), (-1.71, 0.9219, -0.6839), (-1.759, 0.9219, -0.6839), (-1.704, 0.9219, -0.7736), (-1.655, 0.9219, -0.7736), (-1.655, 0.9219, -0.6839), (-1.704, 0.9219, -0.6839), (-1.778, 0.9219, 0.09662), (-1.633, 0.9219, 0.09662)], [], [(1, 40, 32, 0, 11, 3, 48), (4, 5, 2, 3), (3, 6, 8, 4), (2, 7, 6, 3), (8, 6, 7, 9), (4, 8, 9, 5), (5, 9, 7, 2), (14, 11, 25, 26), (27, 28, 30, 49), (26, 25, 20, 29), (11, 0, 37, 25), (24, 16, 13, 28), (22, 12, 21, 20), (29, 20, 21, 19, 30, 28, 13, 10), (15, 23, 29, 10), (18, 3, 49, 30), (3, 17, 27, 49), (16, 15, 10, 13), (23, 14, 26, 29), (17, 24, 28, 27), (11, 22, 20, 25), (2, 18, 30, 19), (12, 2, 19, 21), (25, 37, 34, 20), (21, 20, 34, 36), (35, 31, 36, 34), (0, 35, 34, 37), (31, 12, 21, 36), (0, 32, 45, 37), (17, 3, 18, 24), (14, 23, 22, 11), (35, 0, 11, 22), (37, 45, 39, 34), (36, 34, 39, 38), (43, 33, 38, 39), (32, 43, 39, 45), (33, 31, 36, 38), (43, 32, 0, 35), (32, 40, 44, 45), (42, 40, 32, 43), (18, 2, 12, 22, 23, 15, 16, 24), (35, 22, 12, 31), (45, 44, 47, 39), (38, 39, 47, 46), (42, 41, 46, 47), (40, 42, 47, 44), (41, 33, 38, 46), (33, 43, 35, 31), (48, 50, 52, 49), (51, 53, 52, 50), (61, 51, 50, 48), (49, 52, 53, 19), (19, 53, 51, 61), (49, 19, 61, 48), (57, 65, 55, 56), (60, 58, 54, 64), (63, 62, 67, 66, 55, 65, 54, 64), (61, 62, 63, 319), (319, 63, 64, 60), (59, 48, 67, 66), (57, 58, 54, 65), (56, 55, 66, 59), (58, 57, 56, 59, 48, 61, 319, 60), (68, 69, 74, 75), (71, 70, 72, 73), (69, 71, 73, 74), (70, 68, 75, 72), (54, 65, 71, 69, 79, 78), (69, 68, 70, 71, 65, 55, 66, 77, 76, 137, 79), (81, 84, 83, 82), (85, 88, 87, 86), (89, 92, 91, 90), (93, 96, 95, 94), (97, 100, 99, 98), (101, 104, 103, 102), (105, 108, 107, 106), (109, 112, 111, 110), (113, 116, 115, 114), (117, 120, 119, 118), (121, 124, 123, 122), (125, 128, 127, 126), (129, 132, 131, 130), (133, 136, 135, 134), (81, 90, 91, 92, 89, 98, 99, 100, 97, 106, 107, 108, 105, 114, 115, 116, 113, 122, 123, 124, 121, 130, 131, 132, 133, 134, 125, 126, 117, 118, 109, 110, 101, 102, 93, 94, 85, 86, 83, 84), (79, 78, 129, 130, 121, 122, 113, 114, 105, 106, 97, 98, 89, 90, 81, 82), (85, 94, 95, 96, 93, 102, 103, 104, 101, 110, 111, 112, 109, 118, 119, 120, 117, 126, 127, 128, 125, 134, 135, 136, 133, 132, 129, 78, 80, 137, 79, 82, 83, 86, 87, 88), (138, 141, 140, 139), (142, 145, 144, 143), (146, 149, 148, 147), (150, 153, 152, 151), (154, 157, 156, 155), (158, 161, 160, 159), (162, 165, 164, 163), (166, 169, 168, 167), (170, 173, 172, 171), (174, 177, 176, 175), (178, 181, 180, 179), (182, 185, 184, 183), (186, 189, 188, 187), (190, 193, 192, 191), (138, 147, 148, 149, 146, 155, 156, 157, 154, 163, 164, 165, 162, 171, 172, 173, 170, 179, 180, 181, 178, 187, 188, 189, 190, 191, 182, 183, 174, 175, 166, 167, 158, 159, 150, 151, 142, 143, 140, 141), (137, 80, 186, 187, 178, 179, 170, 171, 162, 163, 154, 155, 146, 147, 138, 139), (142, 151, 152, 153, 150, 159, 160, 161, 158, 167, 168, 169, 166, 175, 176, 177, 174, 183, 184, 185, 182, 191, 192, 193, 190, 189, 186, 80, 77, 76, 137, 139, 140, 143, 144, 145), (58, 194, 196, 74, 73, 57), (74, 196, 310, 311, 197, 59, 56, 57, 73, 72, 75), (198, 199, 200, 201), (202, 203, 204, 205), (206, 207, 208, 209), (210, 211, 212, 213), (214, 215, 216, 217), (218, 219, 220, 221), (222, 223, 224, 225), (226, 227, 228, 229), (230, 231, 232, 233), (234, 235, 236, 237), (238, 239, 240, 241), (242, 243, 244, 245), (246, 247, 248, 249), (250, 251, 252, 253), (198, 209, 208, 207, 206, 217, 216, 215, 214, 225, 224, 223, 222, 233, 232, 231, 230, 241, 240, 239, 238, 249, 248, 247, 250, 253, 242, 245, 234, 237, 226, 229, 218, 221, 210, 213, 202, 205, 200, 199), (196, 194, 246, 249, 238, 241, 230, 233, 222, 225, 214, 217, 206, 209, 198, 201), (202, 213, 212, 211, 210, 221, 220, 219, 218, 229, 228, 227, 226, 237, 236, 235, 234, 245, 244, 243, 242, 253, 252, 251, 250, 247, 246, 194, 195, 310, 196, 201, 200, 205, 204, 203), (254, 255, 256, 257), (258, 259, 260, 261), (262, 263, 264, 265), (266, 267, 268, 269), (270, 271, 272, 273), (274, 275, 276, 277), (278, 279, 280, 281), (282, 283, 284, 285), (286, 287, 288, 289), (290, 291, 292, 293), (294, 295, 296, 297), (298, 299, 300, 301), (302, 303, 304, 305), (306, 307, 308, 309), (254, 265, 264, 263, 262, 273, 272, 271, 270, 281, 280, 279, 278, 289, 288, 287, 286, 297, 296, 295, 294, 305, 304, 303, 306, 309, 298, 301, 290, 293, 282, 285, 274, 277, 266, 269, 258, 261, 256, 255), (310, 195, 302, 305, 294, 297, 286, 289, 278, 281, 270, 273, 262, 265, 254, 257), (258, 269, 268, 267, 266, 277, 276, 275, 274, 285, 284, 283, 282, 293, 292, 291, 290, 301, 300, 299, 298, 309, 308, 307, 306, 303, 302, 195, 197, 311, 310, 257, 256, 261, 260, 259), (137, 76, 311, 310, 196, 79), (77, 197, 59, 66), (79, 196, 194, 78), (80, 195, 197, 77), (77, 197, 311, 76), (54, 58, 194, 78), (78, 194, 195, 80), (310, 137, 80, 195), (315, 321, 313, 314), (318, 316, 312, 577), (320, 63, 64, 322, 313, 321, 312, 577), (319, 63, 320, 573), (573, 320, 577, 318), (317, 60, 64, 322), (315, 316, 312, 321), (314, 313, 322, 317), (316, 315, 314, 317, 60, 319, 573, 318), (323, 324, 329, 330), (326, 325, 327, 328), (324, 326, 328, 329), (325, 323, 330, 327), (312, 321, 326, 324, 334, 333), (324, 323, 325, 326, 321, 313, 322, 332, 331, 392, 334), (336, 339, 338, 337), (340, 343, 342, 341), (344, 347, 346, 345), (348, 351, 350, 349), (352, 355, 354, 353), (356, 359, 358, 357), (360, 363, 362, 361), (364, 367, 366, 365), (368, 371, 370, 369), (372, 375, 374, 373), (376, 379, 378, 377), (380, 383, 382, 381), (384, 387, 386, 385), (388, 391, 390, 389), (336, 345, 346, 347, 344, 353, 354, 355, 352, 361, 362, 363, 360, 369, 370, 371, 368, 377, 378, 379, 376, 385, 386, 387, 388, 389, 380, 381, 372, 373, 364, 365, 356, 357, 348, 349, 340, 341, 338, 339), (334, 333, 384, 385, 376, 377, 368, 369, 360, 361, 352, 353, 344, 345, 336, 337), (340, 349, 350, 351, 348, 357, 358, 359, 356, 365, 366, 367, 364, 373, 374, 375, 372, 381, 382, 383, 380, 389, 390, 391, 388, 387, 384, 333, 335, 392, 334, 337, 338, 341, 342, 343), (393, 396, 395, 394), (397, 400, 399, 398), (401, 404, 403, 402), (405, 408, 407, 406), (409, 412, 411, 410), (413, 416, 415, 414), (417, 420, 419, 418), (421, 424, 423, 422), (425, 428, 427, 426), (429, 432, 431, 430), (433, 436, 435, 434), (437, 440, 439, 438), (441, 444, 443, 442), (445, 448, 447, 446), (393, 402, 403, 404, 401, 410, 411, 412, 409, 418, 419, 420, 417, 426, 427, 428, 425, 434, 435, 436, 433, 442, 443, 444, 445, 446, 437, 438, 429, 430, 421, 422, 413, 414, 405, 406, 397, 398, 395, 396), (392, 335, 441, 442, 433, 434, 425, 426, 417, 418, 409, 410, 401, 402, 393, 394), (397, 406, 407, 408, 405, 414, 415, 416, 413, 422, 423, 424, 421, 430, 431, 432, 429, 438, 439, 440, 437, 446, 447, 448, 445, 444, 441, 335, 332, 331, 392, 394, 395, 398, 399, 400), (316, 449, 451, 329, 328, 315), (329, 451, 565, 566, 452, 317, 314, 315, 328, 327, 330), (453, 454, 455, 456), (457, 458, 459, 460), (461, 462, 463, 464), (465, 466, 467, 468), (469, 470, 471, 472), (473, 474, 475, 476), (477, 478, 479, 480), (481, 482, 483, 484), (485, 486, 487, 488), (489, 490, 491, 492), (493, 494, 495, 496), (497, 498, 499, 500), (501, 502, 503, 504), (505, 506, 507, 508), (453, 464, 463, 462, 461, 472, 471, 470, 469, 480, 479, 478, 477, 488, 487, 486, 485, 496, 495, 494, 493, 504, 503, 502, 505, 508, 497, 500, 489, 492, 481, 484, 473, 476, 465, 468, 457, 460, 455, 454), (451, 449, 501, 504, 493, 496, 485, 488, 477, 480, 469, 472, 461, 464, 453, 456), (457, 468, 467, 466, 465, 476, 475, 474, 473, 484, 483, 482, 481, 492, 491, 490, 489, 500, 499, 498, 497, 508, 507, 506, 505, 502, 501, 449, 450, 565, 451, 456, 455, 460, 459, 458), (509, 510, 511, 512), (513, 514, 515, 516), (517, 518, 519, 520), (521, 522, 523, 524), (525, 526, 527, 528), (529, 530, 531, 532), (533, 534, 535, 536), (537, 538, 539, 540), (541, 542, 543, 544), (545, 546, 547, 548), (549, 550, 551, 552), (553, 554, 555, 556), (557, 558, 559, 560), (561, 562, 563, 564), (509, 520, 519, 518, 517, 528, 527, 526, 525, 536, 535, 534, 533, 544, 543, 542, 541, 552, 551, 550, 549, 560, 559, 558, 561, 564, 553, 556, 545, 548, 537, 540, 529, 532, 521, 524, 513, 516, 511, 510), (565, 450, 557, 560, 549, 552, 541, 544, 533, 536, 525, 528, 517, 520, 509, 512), (513, 524, 523, 522, 521, 532, 531, 530, 529, 540, 539, 538, 537, 548, 547, 546, 545, 556, 555, 554, 553, 564, 563, 562, 561, 558, 557, 450, 452, 566, 565, 512, 511, 516, 515, 514), (392, 331, 566, 565, 451, 334), (332, 452, 317, 322), (334, 451, 449, 333), (335, 450, 452, 332), (332, 452, 566, 331), (312, 316, 449, 333), (333, 449, 450, 335), (565, 392, 335, 450), (570, 575, 568, 569), (834, 571, 567, 835), (829, 320, 577, 576, 568, 575, 567, 835), (573, 320, 829, 574), (574, 829, 835, 834), (572, 318, 577, 576), (570, 571, 567, 575), (569, 568, 576, 572), (571, 570, 569, 572, 318, 573, 574, 834), (578, 579, 584, 585), (581, 580, 582, 583), (579, 581, 583, 584), (580, 578, 585, 582), (567, 575, 581, 579, 589, 588), (579, 578, 580, 581, 575, 568, 576, 587, 586, 647, 589), (591, 594, 593, 592), (595, 598, 597, 596), (599, 602, 601, 600), (603, 606, 605, 604), (607, 610, 609, 608), (611, 614, 613, 612), (615, 618, 617, 616), (619, 622, 621, 620), (623, 626, 625, 624), (627, 630, 629, 628), (631, 634, 633, 632), (635, 638, 637, 636), (639, 642, 641, 640), (643, 646, 645, 644), (591, 600, 601, 602, 599, 608, 609, 610, 607, 616, 617, 618, 615, 624, 625, 626, 623, 632, 633, 634, 631, 640, 641, 642, 643, 644, 635, 636, 627, 628, 619, 620, 611, 612, 603, 604, 595, 596, 593, 594), (589, 588, 639, 640, 631, 632, 623, 624, 615, 616, 607, 608, 599, 600, 591, 592), (595, 604, 605, 606, 603, 612, 613, 614, 611, 620, 621, 622, 619, 628, 629, 630, 627, 636, 637, 638, 635, 644, 645, 646, 643, 642, 639, 588, 590, 647, 589, 592, 593, 596, 597, 598), (648, 651, 650, 649), (652, 655, 654, 653), (656, 659, 658, 657), (660, 663, 662, 661), (664, 667, 666, 665), (668, 671, 670, 669), (672, 675, 674, 673), (676, 679, 678, 677), (680, 683, 682, 681), (684, 687, 686, 685), (688, 691, 690, 689), (692, 695, 694, 693), (696, 699, 698, 697), (700, 703, 702, 701), (648, 657, 658, 659, 656, 665, 666, 667, 664, 673, 674, 675, 672, 681, 682, 683, 680, 689, 690, 691, 688, 697, 698, 699, 700, 701, 692, 693, 684, 685, 676, 677, 668, 669, 660, 661, 652, 653, 650, 651), (647, 590, 696, 697, 688, 689, 680, 681, 672, 673, 664, 665, 656, 657, 648, 649), (652, 661, 662, 663, 660, 669, 670, 671, 668, 677, 678, 679, 676, 685, 686, 687, 684, 693, 694, 695, 692, 701, 702, 703, 700, 699, 696, 590, 587, 586, 647, 649, 650, 653, 654, 655), (571, 704, 706, 584, 583, 570), (584, 706, 820, 821, 707, 572, 569, 570, 583, 582, 585), (708, 709, 710, 711), (712, 713, 714, 715), (716, 717, 718, 719), (720, 721, 722, 723), (724, 725, 726, 727), (728, 729, 730, 731), (732, 733, 734, 735), (736, 737, 738, 739), (740, 741, 742, 743), (744, 745, 746, 747), (748, 749, 750, 751), (752, 753, 754, 755), (756, 757, 758, 759), (760, 761, 762, 763), (708, 719, 718, 717, 716, 727, 726, 725, 724, 735, 734, 733, 732, 743, 742, 741, 740, 751, 750, 749, 748, 759, 758, 757, 760, 763, 752, 755, 744, 747, 736, 739, 728, 731, 720, 723, 712, 715, 710, 709), (706, 704, 756, 759, 748, 751, 740, 743, 732, 735, 724, 727, 716, 719, 708, 711), (712, 723, 722, 721, 720, 731, 730, 729, 728, 739, 738, 737, 736, 747, 746, 745, 744, 755, 754, 753, 752, 763, 762, 761, 760, 757, 756, 704, 705, 820, 706, 711, 710, 715, 714, 713), (764, 765, 766, 767), (768, 769, 770, 771), (772, 773, 774, 775), (776, 777, 778, 779), (780, 781, 782, 783), (784, 785, 786, 787), (788, 789, 790, 791), (792, 793, 794, 795), (796, 797, 798, 799), (800, 801, 802, 803), (804, 805, 806, 807), (808, 809, 810, 811), (812, 813, 814, 815), (816, 817, 818, 819), (764, 775, 774, 773, 772, 783, 782, 781, 780, 791, 790, 789, 788, 799, 798, 797, 796, 807, 806, 805, 804, 815, 814, 813, 816, 819, 808, 811, 800, 803, 792, 795, 784, 787, 776, 779, 768, 771, 766, 765), (820, 705, 812, 815, 804, 807, 796, 799, 788, 791, 780, 783, 772, 775, 764, 767), (768, 779, 778, 777, 776, 787, 786, 785, 784, 795, 794, 793, 792, 803, 802, 801, 800, 811, 810, 809, 808, 819, 818, 817, 816, 813, 812, 705, 707, 821, 820, 767, 766, 771, 770, 769), (647, 586, 821, 820, 706, 589), (587, 707, 572, 576), (589, 706, 704, 588), (590, 705, 707, 587), (587, 707, 821, 586), (567, 571, 704, 588), (588, 704, 705, 590), (820, 647, 590, 705), (825, 832, 823, 824), (1, 826, 822, 831), (830, 829, 835, 833, 823, 832, 822, 831), (574, 829, 830, 828), (828, 830, 831, 1), (827, 834, 835, 833), (825, 826, 822, 832), (824, 823, 833, 827), (826, 825, 824, 827, 834, 574, 828, 1), (836, 837, 842, 843), (839, 838, 840, 841), (837, 839, 841, 842), (838, 836, 843, 840), (822, 832, 839, 837, 847, 846), (837, 836, 838, 839, 832, 823, 833, 845, 844, 905, 847), (849, 852, 851, 850), (853, 856, 855, 854), (857, 860, 859, 858), (861, 864, 863, 862), (865, 868, 867, 866), (869, 872, 871, 870), (873, 876, 875, 874), (877, 880, 879, 878), (881, 884, 883, 882), (885, 888, 887, 886), (889, 892, 891, 890), (893, 896, 895, 894), (897, 900, 899, 898), (901, 904, 903, 902), (849, 858, 859, 860, 857, 866, 867, 868, 865, 874, 875, 876, 873, 882, 883, 884, 881, 890, 891, 892, 889, 898, 899, 900, 901, 902, 893, 894, 885, 886, 877, 878, 869, 870, 861, 862, 853, 854, 851, 852), (847, 846, 897, 898, 889, 890, 881, 882, 873, 874, 865, 866, 857, 858, 849, 850), (853, 862, 863, 864, 861, 870, 871, 872, 869, 878, 879, 880, 877, 886, 887, 888, 885, 894, 895, 896, 893, 902, 903, 904, 901, 900, 897, 846, 848, 905, 847, 850, 851, 854, 855, 856), (906, 909, 908, 907), (910, 913, 912, 911), (914, 917, 916, 915), (918, 921, 920, 919), (922, 925, 924, 923), (926, 929, 928, 927), (930, 933, 932, 931), (934, 937, 936, 935), (938, 941, 940, 939), (942, 945, 944, 943), (946, 949, 948, 947), (950, 953, 952, 951), (954, 957, 956, 955), (958, 961, 960, 959), (906, 915, 916, 917, 914, 923, 924, 925, 922, 931, 932, 933, 930, 939, 940, 941, 938, 947, 948, 949, 946, 955, 956, 957, 958, 959, 950, 951, 942, 943, 934, 935, 926, 927, 918, 919, 910, 911, 908, 909), (905, 848, 954, 955, 946, 947, 938, 939, 930, 931, 922, 923, 914, 915, 906, 907), (910, 919, 920, 921, 918, 927, 928, 929, 926, 935, 936, 937, 934, 943, 944, 945, 942, 951, 952, 953, 950, 959, 960, 961, 958, 957, 954, 848, 845, 844, 905, 907, 908, 911, 912, 913), (826, 962, 964, 842, 841, 825), (842, 964, 1078, 1079, 965, 827, 824, 825, 841, 840, 843), (966, 967, 968, 969), (970, 971, 972, 973), (974, 975, 976, 977), (978, 979, 980, 981), (982, 983, 984, 985), (986, 987, 988, 989), (990, 991, 992, 993), (994, 995, 996, 997), (998, 999, 1000, 1001), (1002, 1003, 1004, 1005), (1006, 1007, 1008, 1009), (1010, 1011, 1012, 1013), (1014, 1015, 1016, 1017), (1018, 1019, 1020, 1021), (966, 977, 976, 975, 974, 985, 984, 983, 982, 993, 992, 991, 990, 1001, 1000, 999, 998, 1009, 1008, 1007, 1006, 1017, 1016, 1015, 1018, 1021, 1010, 1013, 1002, 1005, 994, 997, 986, 989, 978, 981, 970, 973, 968, 967), (964, 962, 1014, 1017, 1006, 1009, 998, 1001, 990, 993, 982, 985, 974, 977, 966, 969), (970, 981, 980, 979, 978, 989, 988, 987, 986, 997, 996, 995, 994, 1005, 1004, 1003, 1002, 1013, 1012, 1011, 1010, 1021, 1020, 1019, 1018, 1015, 1014, 962, 963, 1078, 964, 969, 968, 973, 972, 971), (1022, 1023, 1024, 1025), (1026, 1027, 1028, 1029), (1030, 1031, 1032, 1033), (1034, 1035, 1036, 1037), (1038, 1039, 1040, 1041), (1042, 1043, 1044, 1045), (1046, 1047, 1048, 1049), (1050, 1051, 1052, 1053), (1054, 1055, 1056, 1057), (1058, 1059, 1060, 1061), (1062, 1063, 1064, 1065), (1066, 1067, 1068, 1069), (1070, 1071, 1072, 1073), (1074, 1075, 1076, 1077), (1022, 1033, 1032, 1031, 1030, 1041, 1040, 1039, 1038, 1049, 1048, 1047, 1046, 1057, 1056, 1055, 1054, 1065, 1064, 1063, 1062, 1073, 1072, 1071, 1074, 1077, 1066, 1069, 1058, 1061, 1050, 1053, 1042, 1045, 1034, 1037, 1026, 1029, 1024, 1023), (1078, 963, 1070, 1073, 1062, 1065, 1054, 1057, 1046, 1049, 1038, 1041, 1030, 1033, 1022, 1025), (1026, 1037, 1036, 1035, 1034, 1045, 1044, 1043, 1042, 1053, 1052, 1051, 1050, 1061, 1060, 1059, 1058, 1069, 1068, 1067, 1066, 1077, 1076, 1075, 1074, 1071, 1070, 963, 965, 1079, 1078, 1025, 1024, 1029, 1028, 1027), (905, 844, 1079, 1078, 964, 847), (845, 965, 827, 833), (847, 964, 962, 846), (848, 963, 965, 845), (845, 965, 1079, 844), (822, 826, 962, 846), (846, 962, 963, 848), (1078, 905, 848, 963), (43, 33, 41, 42)])
me_plane_017.polygons.foreach_set('material_index', [9, 9, 9, 9, 9, 9, 9, 6, 7, 7, 6, 6, 6, 6, 6, 6, 6, 6, 10, 10, 7, 6, 6, 7, 6, 6, 6, 6, 6, 10, 10, 10, 7, 6, 6, 6, 6, 10, 6, 10, 8, 8, 7, 6, 6, 6, 6, 8, 0, 0, 0, 0, 0, 0, 6, 1, 6, 6, 6, 1, 6, 6, 6, 1, 1, 1, 1, 5, 5, 3, 3, 3, 3, 3, 3, 3, 3, 3, 3, 3, 3, 3, 3, 4, 4, 4, 3, 3, 3, 3, 3, 3, 3, 3, 3, 3, 3, 3, 3, 3, 4, 4, 4, 5, 5, 3, 3, 3, 3, 3, 3, 3, 3, 3, 3, 3, 3, 3, 3, 4, 4, 4, 3, 3, 3, 3, 3, 3, 3, 3, 3, 3, 3, 3, 3, 3, 4, 4, 4, 1, 5, 5, 4, 5, 5, 4, 4, 6, 1, 6, 6, 6, 1, 6, 6, 6, 1, 1, 1, 1, 5, 5, 3, 3, 3, 3, 3, 3, 3, 3, 3, 3, 3, 3, 3, 3, 4, 4, 4, 3, 3, 3, 3, 3, 3, 3, 3, 3, 3, 3, 3, 3, 3, 4, 4, 4, 5, 5, 3, 3, 3, 3, 3, 3, 3, 3, 3, 3, 3, 3, 3, 3, 4, 4, 4, 3, 3, 3, 3, 3, 3, 3, 3, 3, 3, 3, 3, 3, 3, 4, 4, 4, 1, 5, 5, 4, 5, 5, 4, 4, 6, 1, 6, 6, 6, 1, 6, 6, 6, 1, 1, 1, 1, 5, 5, 3, 3, 3, 3, 3, 3, 3, 3, 3, 3, 3, 3, 3, 3, 4, 4, 4, 3, 3, 3, 3, 3, 3, 3, 3, 3, 3, 3, 3, 3, 3, 4, 4, 4, 5, 5, 3, 3, 3, 3, 3, 3, 3, 3, 3, 3, 3, 3, 3, 3, 4, 4, 4, 3, 3, 3, 3, 3, 3, 3, 3, 3, 3, 3, 3, 3, 3, 4, 4, 4, 1, 5, 5, 4, 5, 5, 4, 4, 6, 1, 6, 6, 6, 1, 6, 6, 6, 1, 1, 1, 1, 5, 5, 3, 3, 3, 3, 3, 3, 3, 3, 3, 3, 3, 3, 3, 3, 4, 4, 4, 3, 3, 3, 3, 3, 3, 3, 3, 3, 3, 3, 3, 3, 3, 4, 4, 4, 5, 5, 3, 3, 3, 3, 3, 3, 3, 3, 3, 3, 3, 3, 3, 3, 4, 4, 4, 3, 3, 3, 3, 3, 3, 3, 3, 3, 3, 3, 3, 3, 3, 4, 4, 4, 1, 5, 5, 4, 5, 5, 4, 4, 8])
me_plane_017.materials.append(mat_indigo)
me_plane_017.materials.append(mat_material_002)
me_plane_017.materials.append(mat_orange)
me_plane_017.materials.append(mat_polk_gold__tran)
me_plane_017.materials.append(mat_deep_amber)
me_plane_017.materials.append(mat_pecan_pie)
me_plane_017.materials.append(mat_royal_blue)
me_plane_017.materials.append(mat_fire_brick)
me_plane_017.materials.append(mat_goldenrod)
me_plane_017.materials.append(mat_cane)
me_plane_017.materials.append(mat_light_salmon)
me_plane_017.use_remesh_preserve_volume = False
me_plane_017.use_remesh_preserve_attributes = False
me_plane_017.use_mirror_vertex_groups = False
me_plane_017.update()
me_plane_006 = bpy.data.meshes.new('Plane.006')
me_plane_006.from_pydata([(0.1448, -0.06799, -0.08643), (-0.1448, -0.06799, -0.08643), (0.1448, 0.2878, -0.01016), (-0.1448, 0.2878, -0.01016), (0.1448, 0.2636, 0.06229), (-0.1448, 0.2636, 0.06229), (-0.1448, -0.09225, -0.01399), (0.1448, -0.09225, -0.01399), (0.1303, 0.2102, 0.05084), (-0.1303, 0.2102, 0.05084), (-0.1303, -0.03888, -0.002548), (0.1303, -0.03888, -0.002548), (0.6448, 0.007704, -0.1395), (0.3552, 0.007704, -0.1395), (0.6448, 0.2682, 0.06884), (0.3552, 0.2682, 0.06884), (0.6448, 0.2019, 0.1219), (0.3552, 0.2019, 0.1219), (0.3552, -0.05859, -0.08651), (0.6448, -0.05859, -0.08651), (0.6303, 0.1628, 0.09061), (0.3697, 0.1628, 0.09061), (0.3697, -0.01952, -0.05526), (0.6303, -0.01952, -0.05526), (1.145, 0.1064, -0.1553), (0.8552, 0.1064, -0.1553), (1.145, 0.2018, 0.1294), (0.8552, 0.2018, 0.1294), (1.145, 0.1112, 0.1488), (0.8552, 0.1112, 0.1488), (0.8552, 0.01589, -0.1359), (1.145, 0.01589, -0.1359), (1.13, 0.09693, 0.1061), (0.8697, 0.09693, 0.1061), (0.8697, 0.03019, -0.09316), (1.13, 0.03019, -0.09316), (1.645, 0.1064, -0.1553), (1.355, 0.1064, -0.1553), (1.645, 0.2018, 0.1294), (1.355, 0.2018, 0.1294), (1.645, 0.1112, 0.1488), (1.355, 0.1112, 0.1488), (1.355, 0.01589, -0.1359), (1.645, 0.01589, -0.1359), (1.63, 0.09693, 0.1061), (1.37, 0.09693, 0.1061), (1.37, 0.03019, -0.09316), (1.63, 0.03019, -0.09316)], [], [(1, 0, 7, 6), (2, 3, 5, 4), (0, 2, 4, 7), (11, 8, 9, 10), (9, 8, 4, 5, 6, 10), (11, 10, 6, 7, 4, 8), (3, 1, 6, 5), (13, 12, 19, 18), (14, 15, 17, 16), (12, 14, 16, 19), (23, 20, 21, 22), (21, 20, 16, 17, 18, 22), (23, 22, 18, 19, 16, 20), (15, 13, 18, 17), (25, 24, 31, 30), (26, 27, 29, 28), (24, 26, 28, 31), (35, 32, 33, 34), (33, 32, 28, 29, 30, 34), (35, 34, 30, 31, 28, 32), (27, 25, 30, 29), (37, 36, 43, 42), (38, 39, 41, 40), (36, 38, 40, 43), (47, 44, 45, 46), (45, 44, 40, 41, 42, 46), (47, 46, 42, 43, 40, 44), (39, 37, 42, 41)])
me_plane_006.polygons.foreach_set('material_index', [4, 4, 4, 2, 3, 3, 4, 4, 4, 4, 2, 3, 3, 4, 4, 4, 4, 2, 3, 3, 4, 4, 4, 4, 2, 3, 3, 4])
me_plane_006.materials.append(mat_material_002)
me_plane_006.materials.append(mat_orange)
me_plane_006.materials.append(mat_polk_gold__tran)
me_plane_006.materials.append(mat_deep_amber)
me_plane_006.materials.append(mat_pecan_pie)
me_plane_006.materials.append(mat_royal_blue)
me_plane_006.use_remesh_preserve_volume = False
me_plane_006.use_remesh_preserve_attributes = False
me_plane_006.use_mirror_vertex_groups = False
me_plane_006.update()
me_plane = bpy.data.meshes.new('Plane')
me_plane.from_pydata([(1.09, 1.287, -0.5766), (0.4786, -1.182, -0.5766), (1.062, -1.182, -0.5766), (-0.8999, -1.182, -0.5766), (1.09, -1.182, -0.5766), (-0.1325, -1.182, 1.023), (0.4786, -1.182, 1.023), (1.09, -1.182, 1.023), (0.7689, -1.182, -0.5766), (0.7689, -1.182, 0.3834), (1.062, -1.182, 1.023), (0.7689, -1.182, 1.023), (1.062, -1.182, 0.3834), (1.062, -1.338, 1.023), (1.09, -1.338, 1.023), (0.4786, -1.338, 1.023), (-0.8999, -1.338, -0.5766), (-0.1325, -1.182, -0.5766), (0.4786, -1.338, -0.5766), (-1.41, -1.338, 1.023), (-0.8999, -1.182, 0.2584), (-1.198, -1.182, 0.2584), (-1.41, -1.338, -0.5766), (1.09, -1.338, -0.5766), (0.7689, -1.338, 1.023), (-1.41, 1.287, 1.023), (-0.9103, 1.287, -0.5766), (-1.41, 1.287, -0.5766), (-1.198, -1.182, -0.5766), (-0.7436, -1.182, -0.5766), (-0.7436, -1.182, 1.023), (-1.41, -1.182, 1.023), (-0.7436, -1.338, -0.5766), (-0.1325, -1.338, -0.5766), (-0.1325, -1.338, 1.023), (-0.7436, -1.338, 1.023), (-1.198, -1.338, 0.2584), (-1.198, -1.338, -0.5766), (-0.8999, -1.338, 0.2584), (0.4786, -3.807, -0.5766), (-0.8999, -3.807, -0.5766), (1.09, -3.807, -0.5766), (-0.1325, -3.807, -0.5766), (-0.9103, -1.182, -0.5766), (-1.41, -1.182, -0.5766), (-1.41, -3.807, -0.5766), (0.4786, -3.807, 1.023), (-0.8999, -3.807, 1.023), (1.09, -3.807, 1.023), (-0.1325, -3.807, 1.023), (-1.41, -3.807, 1.023), (-0.1325, -3.651, -0.5766), (0.4786, -3.651, -0.5766), (-0.8999, -3.651, -0.5766), (1.09, -3.651, -0.5766), (-1.41, -3.651, -0.5766), (-0.1325, -3.651, 1.023), (0.4786, -3.651, 1.023), (-0.8999, -3.651, 1.023), (1.09, -3.651, 1.023), (-1.41, -3.651, 1.023), (-1.466, 1.287, 1.023), (-1.466, 1.287, -0.5766), (-1.466, -1.182, -0.5766), (-1.466, -1.182, 1.023), (-1.466, -1.338, -0.5766), (-1.466, -1.338, 1.023), (-1.466, -3.651, -0.5766), (-1.466, -3.651, 1.023), (1.145, -1.338, -0.5766), (1.145, -1.338, 1.023), (1.145, -3.651, 1.023), (1.145, -3.651, -0.5766), (0.7689, -1.338, -0.5766), (0.7689, -1.338, 0.3834), (1.062, -1.338, 0.3834), (1.062, -1.338, -0.5766), (-0.7436, -3.651, -0.5766), (-0.7436, -3.651, 1.023)], [], [(8, 73, 18, 1), (10, 13, 14, 7), (7, 14, 23, 4), (8, 2, 76, 73), (54, 59, 14, 23), (22, 19, 60, 55), (15, 18, 73, 24), (14, 13, 76, 23), (2, 76, 13, 10), (6, 15, 18, 1), (18, 15, 34, 33), (6, 15, 24, 11), (1, 17, 5, 6), (4, 23, 76, 2), (18, 33, 17, 1), (6, 11, 8, 1), (10, 7, 4, 2), (33, 17, 5, 34), (34, 15, 6, 5), (33, 34, 35, 32), (17, 29, 30, 5), (33, 32, 29, 17), (38, 36, 21, 20), (35, 34, 5, 30), (27, 62, 61, 25), (4, 0, 26, 27, 44, 3, 17, 1), (19, 31, 44, 22), (28, 44, 31, 30, 29, 3, 20, 21), (37, 22, 44, 28), (16, 38, 20, 3), (36, 37, 28, 21), (32, 16, 3, 29), (35, 32, 29, 30), (19, 35, 30, 31), (38, 16, 32, 35, 19, 22, 37, 36), (11, 24, 73, 8, 9), (41, 4, 43, 44, 45, 40, 42, 39), (46, 48, 59, 57), (40, 45, 55, 53), (45, 50, 60, 55), (47, 49, 56, 58), (54, 52, 57, 59), (51, 53, 58, 56), (53, 55, 60, 58), (52, 51, 56, 57), (39, 42, 51, 52), (50, 47, 58, 60), (42, 40, 53, 51), (49, 46, 57, 56), (41, 39, 52, 54), (48, 41, 54, 59), (48, 50, 45, 41), (55, 67, 65, 22), (64, 61, 62, 63), (31, 64, 63, 44), (44, 63, 62, 27), (25, 61, 64, 31), (67, 68, 66, 65), (60, 68, 67, 55), (19, 66, 68, 60), (22, 65, 66, 19), (72, 69, 70, 71), (23, 69, 72, 54), (54, 72, 71, 59), (14, 70, 69, 23), (59, 71, 70, 14), (31, 44, 27, 25), (73, 76, 75, 74), (9, 8, 73, 74), (2, 12, 75, 76), (12, 9, 74, 75), (2, 8, 9, 12), (18, 52, 57, 15), (51, 56, 34, 33), (35, 32, 77, 78)])
me_plane.polygons.foreach_set('material_index', [0, 0, 0, 0, 0, 0, 0, 0, 0, 0, 0, 0, 0, 0, 0, 0, 0, 0, 0, 0, 0, 0, 0, 0, 0, 0, 0, 0, 0, 0, 0, 0, 0, 0, 0, 0, 0, 0, 0, 0, 0, 0, 0, 0, 0, 0, 0, 0, 0, 0, 0, 0, 0, 0, 0, 0, 0, 0, 0, 0, 0, 0, 0, 0, 0, 0, 0, 1, 0, 0, 0, 1, 0, 0, 0])
me_plane.materials.append(mat_material_002)
me_plane.materials.append(mat_orange)
me_plane.materials.append(mat_dark_shadow)
me_plane.use_remesh_preserve_volume = False
me_plane.use_remesh_preserve_attributes = False
me_plane.use_mirror_vertex_groups = False
me_plane.update()

# ---- objects
ob_door = bpy.data.objects.new('Door', me_plane_017)
ob_window = bpy.data.objects.new('Window', me_plane_006)
ob_1left = bpy.data.objects.new('1left', me_plane)

# ---- transforms, parenting, visibility, modifiers, constraints
ob_door.location = (9.25, 0.25, 3.2)
ob_door.scale = (9.0, 3.2, 4.0)
ob_door.lineart.crease_threshold = 0.0
ob_window.location = (-6.75, 3.0, 4.307)
ob_window.scale = (9.0, 3.2, 4.0)
ob_window.hide_viewport = True
ob_window.lineart.crease_threshold = 0.0
ob_1left.location = (-0.8075, -7.317, 2.306)
ob_1left.scale = (9.0, 3.2, 4.0)
ob_1left.lineart.crease_threshold = 0.0

# ---- collection membership
col_collection_1.objects.link(ob_door)
col_collection_1.objects.link(ob_window)
col_collection_1.objects.link(ob_1left)

# ---- scene / render settings (as saved in the file)
scene.frame_start = 1; scene.frame_end = 250; scene.frame_set(1)
scene.render.engine = 'BLENDER_EEVEE_NEXT'
scene.render.resolution_percentage = 50
scene.render.dither_intensity = 0.0
scene.cycles.use_denoising = False
scene.cycles.samples = 128
scene.cycles.sampling_pattern = 'TABULATED_SOBOL'
scene.cycles.light_sampling_threshold = 0.0
scene.cycles.use_adaptive_sampling = False
scene.cycles.use_light_tree = False
scene.cycles.blur_glossy = 0.0
scene.cycles.sample_clamp_indirect = 0.0
scene.view_settings.view_transform = 'Standard'
bpy.context.view_layer.update()

# ---- added for rendering (the .blend has no active camera and no usable light): camera, sun
cam_auto = bpy.data.cameras.new('AutoCamera')
cam_auto.lens = 50.0
cam_auto.sensor_width = 36.0
cam_auto.clip_end = 1000.0
ob_auto_camera = bpy.data.objects.new('AutoCamera', cam_auto)
scene.collection.objects.link(ob_auto_camera)
ob_auto_camera.location = (28.8995, -45.2794, 28.0419)
ob_auto_camera.rotation_euler = (1.09748, -7.21219e-08, 0.694738)
scene.camera = ob_auto_camera
light_auto_sun = bpy.data.lights.new('AutoSun', 'SUN')
light_auto_sun.energy = 3.0
light_auto_sun.angle = 0.0523599
ob_auto_sun = bpy.data.objects.new('AutoSun', light_auto_sun)
scene.collection.objects.link(ob_auto_sun)
ob_auto_sun.rotation_euler = (0.872665, 0.174533, 0.523599)
bpy.context.view_layer.update()
